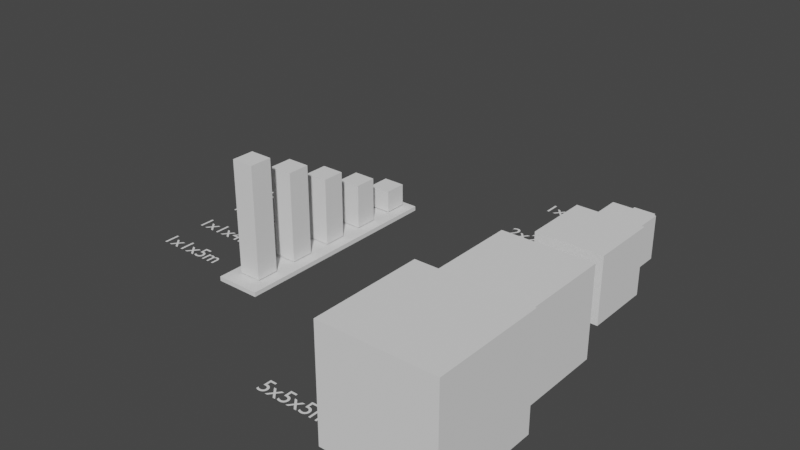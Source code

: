 # Source: 3._Scaling_Objects.blend  (saved by Blender 4.2.66; exported with 4.5.12 LTS)
import bpy
from mathutils import Matrix  # noqa: F401  (used for matrix-valued properties, if any)

bpy.ops.wm.read_factory_settings(use_empty=True)
scene = bpy.context.scene
scene.name = 'Scene'

# ---- collections
col_collection = bpy.data.collections.new('Collection'); scene.collection.children.link(col_collection)

# ---- world
world_world = bpy.data.worlds.new('World'); scene.world = world_world
world_world.use_nodes = True; world_world.node_tree.nodes.clear()
_N = world_world.node_tree.nodes; _L = world_world.node_tree.links
n0 = _N.new('ShaderNodeOutputWorld'); n0.name = 'World Output'; n0.location = (300, 300)
n1 = _N.new('ShaderNodeBackground'); n1.name = 'Background'; n1.location = (10, 300)
n1.inputs[0].default_value = (0.05088, 0.05088, 0.05088, 1.0)
_L.new(n1.outputs[0], n0.inputs[0])
n0.is_active_output = True
world_world.color = (0.05088, 0.05088, 0.05088)
world_world.use_sun_shadow = False
world_world.sun_shadow_jitter_overblur = 0.0

# ---- meshes
me_cube_004 = bpy.data.meshes.new('Cube.004')
me_cube_004.from_pydata([(-0.5, -0.5, -0.5), (-0.5, -0.5, 0.5), (-0.5, 0.5, -0.5), (-0.5, 0.5, 0.5), (0.5, -0.5, -0.5), (0.5, -0.5, 0.5), (0.5, 0.5, -0.5), (0.5, 0.5, 0.5)], [], [(0, 1, 3, 2), (2, 3, 7, 6), (6, 7, 5, 4), (4, 5, 1, 0), (2, 6, 4, 0), (7, 3, 1, 5)])
_uv = me_cube_004.uv_layers.new(name='UVMap')
_uv.uv.foreach_set('vector', [0.375, 0.0, 0.625, 0.0, 0.625, 0.25, 0.375, 0.25, 0.375, 0.25, 0.625, 0.25, 0.625, 0.5, 0.375, 0.5, 0.375, 0.5, 0.625, 0.5, 0.625, 0.75, 0.375, 0.75, 0.375, 0.75, 0.625, 0.75, 0.625, 1.0, 0.375, 1.0, 0.125, 0.5, 0.375, 0.5, 0.375, 0.75, 0.125, 0.75, 0.625, 0.5, 0.875, 0.5, 0.875, 0.75, 0.625, 0.75])
me_cube_004.update()
me_cube_005 = bpy.data.meshes.new('Cube.005')
me_cube_005.from_pydata([(-0.5, -0.5, -0.5), (-0.5, -0.5, 0.5), (-0.5, 0.5, -0.5), (-0.5, 0.5, 0.5), (0.5, -0.5, -0.5), (0.5, -0.5, 0.5), (0.5, 0.5, -0.5), (0.5, 0.5, 0.5)], [], [(0, 1, 3, 2), (2, 3, 7, 6), (6, 7, 5, 4), (4, 5, 1, 0), (2, 6, 4, 0), (7, 3, 1, 5)])
_uv = me_cube_005.uv_layers.new(name='UVMap')
_uv.uv.foreach_set('vector', [0.375, 0.0, 0.625, 0.0, 0.625, 0.25, 0.375, 0.25, 0.375, 0.25, 0.625, 0.25, 0.625, 0.5, 0.375, 0.5, 0.375, 0.5, 0.625, 0.5, 0.625, 0.75, 0.375, 0.75, 0.375, 0.75, 0.625, 0.75, 0.625, 1.0, 0.375, 1.0, 0.125, 0.5, 0.375, 0.5, 0.375, 0.75, 0.125, 0.75, 0.625, 0.5, 0.875, 0.5, 0.875, 0.75, 0.625, 0.75])
me_cube_005.update()
me_cube_007 = bpy.data.meshes.new('Cube.007')
me_cube_007.from_pydata([(-0.5, -0.5, -0.5), (-0.5, -0.5, 0.5), (-0.5, 0.5, -0.5), (-0.5, 0.5, 0.5), (0.5, -0.5, -0.5), (0.5, -0.5, 0.5), (0.5, 0.5, -0.5), (0.5, 0.5, 0.5)], [], [(0, 1, 3, 2), (2, 3, 7, 6), (6, 7, 5, 4), (4, 5, 1, 0), (2, 6, 4, 0), (7, 3, 1, 5)])
_uv = me_cube_007.uv_layers.new(name='UVMap')
_uv.uv.foreach_set('vector', [0.375, 0.0, 0.625, 0.0, 0.625, 0.25, 0.375, 0.25, 0.375, 0.25, 0.625, 0.25, 0.625, 0.5, 0.375, 0.5, 0.375, 0.5, 0.625, 0.5, 0.625, 0.75, 0.375, 0.75, 0.375, 0.75, 0.625, 0.75, 0.625, 1.0, 0.375, 1.0, 0.125, 0.5, 0.375, 0.5, 0.375, 0.75, 0.125, 0.75, 0.625, 0.5, 0.875, 0.5, 0.875, 0.75, 0.625, 0.75])
me_cube_007.update()
me_cube_009 = bpy.data.meshes.new('Cube.009')
me_cube_009.from_pydata([(-0.5, -0.5, -0.5), (-0.5, -0.5, 0.5), (-0.5, 0.5, -0.5), (-0.5, 0.5, 0.5), (0.5, -0.5, -0.5), (0.5, -0.5, 0.5), (0.5, 0.5, -0.5), (0.5, 0.5, 0.5)], [], [(0, 1, 3, 2), (2, 3, 7, 6), (6, 7, 5, 4), (4, 5, 1, 0), (2, 6, 4, 0), (7, 3, 1, 5)])
_uv = me_cube_009.uv_layers.new(name='UVMap')
_uv.uv.foreach_set('vector', [0.375, 0.0, 0.625, 0.0, 0.625, 0.25, 0.375, 0.25, 0.375, 0.25, 0.625, 0.25, 0.625, 0.5, 0.375, 0.5, 0.375, 0.5, 0.625, 0.5, 0.625, 0.75, 0.375, 0.75, 0.375, 0.75, 0.625, 0.75, 0.625, 1.0, 0.375, 1.0, 0.125, 0.5, 0.375, 0.5, 0.375, 0.75, 0.125, 0.75, 0.625, 0.5, 0.875, 0.5, 0.875, 0.75, 0.625, 0.75])
me_cube_009.update()
me_cube_010 = bpy.data.meshes.new('Cube.010')
me_cube_010.from_pydata([(-0.5, -0.5, -0.5), (-0.5, -0.5, 0.5), (-0.5, 0.5, -0.5), (-0.5, 0.5, 0.5), (0.5, -0.5, -0.5), (0.5, -0.5, 0.5), (0.5, 0.5, -0.5), (0.5, 0.5, 0.5)], [], [(0, 1, 3, 2), (2, 3, 7, 6), (6, 7, 5, 4), (4, 5, 1, 0), (2, 6, 4, 0), (7, 3, 1, 5)])
_uv = me_cube_010.uv_layers.new(name='UVMap')
_uv.uv.foreach_set('vector', [0.375, 0.0, 0.625, 0.0, 0.625, 0.25, 0.375, 0.25, 0.375, 0.25, 0.625, 0.25, 0.625, 0.5, 0.375, 0.5, 0.375, 0.5, 0.625, 0.5, 0.625, 0.75, 0.375, 0.75, 0.375, 0.75, 0.625, 0.75, 0.625, 1.0, 0.375, 1.0, 0.125, 0.5, 0.375, 0.5, 0.375, 0.75, 0.125, 0.75, 0.625, 0.5, 0.875, 0.5, 0.875, 0.75, 0.625, 0.75])
me_cube_010.update()
me_cube_013 = bpy.data.meshes.new('Cube.013')
me_cube_013.from_pydata([(-0.5, -0.5, -0.5), (-0.5, -0.5, 0.5), (-0.5, 0.5, -0.5), (-0.5, 0.5, 0.5), (0.5, -0.5, -0.5), (0.5, -0.5, 0.5), (0.5, 0.5, -0.5), (0.5, 0.5, 0.5)], [], [(0, 1, 3, 2), (2, 3, 7, 6), (6, 7, 5, 4), (4, 5, 1, 0), (2, 6, 4, 0), (7, 3, 1, 5)])
_uv = me_cube_013.uv_layers.new(name='UVMap')
_uv.uv.foreach_set('vector', [0.375, 0.0, 0.625, 0.0, 0.625, 0.25, 0.375, 0.25, 0.375, 0.25, 0.625, 0.25, 0.625, 0.5, 0.375, 0.5, 0.375, 0.5, 0.625, 0.5, 0.625, 0.75, 0.375, 0.75, 0.375, 0.75, 0.625, 0.75, 0.625, 1.0, 0.375, 1.0, 0.125, 0.5, 0.375, 0.5, 0.375, 0.75, 0.125, 0.75, 0.625, 0.5, 0.875, 0.5, 0.875, 0.75, 0.625, 0.75])
me_cube_013.update()
me_cube_001 = bpy.data.meshes.new('Cube.001')
me_cube_001.from_pydata([(-0.5, -0.5, -0.5), (-0.5, -0.5, 0.5), (-0.5, 0.5, -0.5), (-0.5, 0.5, 0.5), (0.5, -0.5, -0.5), (0.5, -0.5, 0.5), (0.5, 0.5, -0.5), (0.5, 0.5, 0.5)], [], [(0, 1, 3, 2), (2, 3, 7, 6), (6, 7, 5, 4), (4, 5, 1, 0), (2, 6, 4, 0), (7, 3, 1, 5)])
_uv = me_cube_001.uv_layers.new(name='UVMap')
_uv.uv.foreach_set('vector', [0.375, 0.0, 0.625, 0.0, 0.625, 0.25, 0.375, 0.25, 0.375, 0.25, 0.625, 0.25, 0.625, 0.5, 0.375, 0.5, 0.375, 0.5, 0.625, 0.5, 0.625, 0.75, 0.375, 0.75, 0.375, 0.75, 0.625, 0.75, 0.625, 1.0, 0.375, 1.0, 0.125, 0.5, 0.375, 0.5, 0.375, 0.75, 0.125, 0.75, 0.625, 0.5, 0.875, 0.5, 0.875, 0.75, 0.625, 0.75])
me_cube_001.update()
me_cube_002 = bpy.data.meshes.new('Cube.002')
me_cube_002.from_pydata([(-0.5, -0.5, -0.5), (-0.5, -0.5, 0.5), (-0.5, 0.5, -0.5), (-0.5, 0.5, 0.5), (0.5, -0.5, -0.5), (0.5, -0.5, 0.5), (0.5, 0.5, -0.5), (0.5, 0.5, 0.5)], [], [(0, 1, 3, 2), (2, 3, 7, 6), (6, 7, 5, 4), (4, 5, 1, 0), (2, 6, 4, 0), (7, 3, 1, 5)])
_uv = me_cube_002.uv_layers.new(name='UVMap')
_uv.uv.foreach_set('vector', [0.375, 0.0, 0.625, 0.0, 0.625, 0.25, 0.375, 0.25, 0.375, 0.25, 0.625, 0.25, 0.625, 0.5, 0.375, 0.5, 0.375, 0.5, 0.625, 0.5, 0.625, 0.75, 0.375, 0.75, 0.375, 0.75, 0.625, 0.75, 0.625, 1.0, 0.375, 1.0, 0.125, 0.5, 0.375, 0.5, 0.375, 0.75, 0.125, 0.75, 0.625, 0.5, 0.875, 0.5, 0.875, 0.75, 0.625, 0.75])
me_cube_002.update()
me_cube_003 = bpy.data.meshes.new('Cube.003')
me_cube_003.from_pydata([(-0.5, -0.5, -0.5), (-0.5, -0.5, 0.5), (-0.5, 0.5, -0.5), (-0.5, 0.5, 0.5), (0.5, -0.5, -0.5), (0.5, -0.5, 0.5), (0.5, 0.5, -0.5), (0.5, 0.5, 0.5)], [], [(0, 1, 3, 2), (2, 3, 7, 6), (6, 7, 5, 4), (4, 5, 1, 0), (2, 6, 4, 0), (7, 3, 1, 5)])
_uv = me_cube_003.uv_layers.new(name='UVMap')
_uv.uv.foreach_set('vector', [0.375, 0.0, 0.625, 0.0, 0.625, 0.25, 0.375, 0.25, 0.375, 0.25, 0.625, 0.25, 0.625, 0.5, 0.375, 0.5, 0.375, 0.5, 0.625, 0.5, 0.625, 0.75, 0.375, 0.75, 0.375, 0.75, 0.625, 0.75, 0.625, 1.0, 0.375, 1.0, 0.125, 0.5, 0.375, 0.5, 0.375, 0.75, 0.125, 0.75, 0.625, 0.5, 0.875, 0.5, 0.875, 0.75, 0.625, 0.75])
me_cube_003.update()
me_cube_006 = bpy.data.meshes.new('Cube.006')
me_cube_006.from_pydata([(-0.5, -0.5, -0.5), (-0.5, -0.5, 0.5), (-0.5, 0.5, -0.5), (-0.5, 0.5, 0.5), (0.5, -0.5, -0.5), (0.5, -0.5, 0.5), (0.5, 0.5, -0.5), (0.5, 0.5, 0.5)], [], [(0, 1, 3, 2), (2, 3, 7, 6), (6, 7, 5, 4), (4, 5, 1, 0), (2, 6, 4, 0), (7, 3, 1, 5)])
_uv = me_cube_006.uv_layers.new(name='UVMap')
_uv.uv.foreach_set('vector', [0.375, 0.0, 0.625, 0.0, 0.625, 0.25, 0.375, 0.25, 0.375, 0.25, 0.625, 0.25, 0.625, 0.5, 0.375, 0.5, 0.375, 0.5, 0.625, 0.5, 0.625, 0.75, 0.375, 0.75, 0.375, 0.75, 0.625, 0.75, 0.625, 1.0, 0.375, 1.0, 0.125, 0.5, 0.375, 0.5, 0.375, 0.75, 0.125, 0.75, 0.625, 0.5, 0.875, 0.5, 0.875, 0.75, 0.625, 0.75])
me_cube_006.update()
me_cube = bpy.data.meshes.new('Cube')
me_cube.from_pydata([(-1.0, -1.0, -1.0), (-1.0, -1.0, 1.0), (-1.0, 1.0, -1.0), (-1.0, 1.0, 1.0), (1.0, -1.0, -1.0), (1.0, -1.0, 1.0), (1.0, 1.0, -1.0), (1.0, 1.0, 1.0)], [], [(0, 1, 3, 2), (2, 3, 7, 6), (6, 7, 5, 4), (4, 5, 1, 0), (2, 6, 4, 0), (7, 3, 1, 5)])
_uv = me_cube.uv_layers.new(name='UVMap')
_uv.uv.foreach_set('vector', [0.375, 0.0, 0.625, 0.0, 0.625, 0.25, 0.375, 0.25, 0.375, 0.25, 0.625, 0.25, 0.625, 0.5, 0.375, 0.5, 0.375, 0.5, 0.625, 0.5, 0.625, 0.75, 0.375, 0.75, 0.375, 0.75, 0.625, 0.75, 0.625, 1.0, 0.375, 1.0, 0.125, 0.5, 0.375, 0.5, 0.375, 0.75, 0.125, 0.75, 0.625, 0.5, 0.875, 0.5, 0.875, 0.75, 0.625, 0.75])
me_cube.update()

# ---- curves / text
txt_1x1x1m = bpy.data.curves.new('1x1x1m', 'FONT')
txt_1x1x1m.dimensions = '2D'
txt_1x1x1m.body = '1x1x1m'
txt_1x1x1m_001 = bpy.data.curves.new('1x1x1m.001', 'FONT')
txt_1x1x1m_001.dimensions = '2D'
txt_1x1x1m_001.body = '2x2x2m'
txt_1x1x1m_002 = bpy.data.curves.new('1x1x1m.002', 'FONT')
txt_1x1x1m_002.dimensions = '2D'
txt_1x1x1m_002.body = '3x3x3m'
txt_1x1x1m_003 = bpy.data.curves.new('1x1x1m.003', 'FONT')
txt_1x1x1m_003.dimensions = '2D'
txt_1x1x1m_003.body = '4x4x4m'
txt_1x1x1m_004 = bpy.data.curves.new('1x1x1m.004', 'FONT')
txt_1x1x1m_004.dimensions = '2D'
txt_1x1x1m_004.body = '5x5x5m'
txt_1x1x1m_005 = bpy.data.curves.new('1x1x1m.005', 'FONT')
txt_1x1x1m_005.dimensions = '2D'
txt_1x1x1m_005.body = '1x1x1m'
txt_1x1x1m_006 = bpy.data.curves.new('1x1x1m.006', 'FONT')
txt_1x1x1m_006.dimensions = '2D'
txt_1x1x1m_006.body = '1x1x2m'
txt_1x1x1m_007 = bpy.data.curves.new('1x1x1m.007', 'FONT')
txt_1x1x1m_007.dimensions = '2D'
txt_1x1x1m_007.body = '1x1x3m'
txt_1x1x1m_008 = bpy.data.curves.new('1x1x1m.008', 'FONT')
txt_1x1x1m_008.dimensions = '2D'
txt_1x1x1m_008.body = '1x1x4m'
txt_1x1x1m_009 = bpy.data.curves.new('1x1x1m.009', 'FONT')
txt_1x1x1m_009.dimensions = '2D'
txt_1x1x1m_009.body = '1x1x5m'

# ---- objects
ob_10x10x10_cube = bpy.data.objects.new('10x10x10 Cube', me_cube_004)
ob_20x20x20_cube = bpy.data.objects.new('20x20x20 Cube', me_cube_005)
ob_10x10x10_tall = bpy.data.objects.new('10x10x10 Tall', me_cube_007)
ob_10x10x30_tall = bpy.data.objects.new('10x10x30 Tall', me_cube_009)
ob_30x30x30_cube_001 = bpy.data.objects.new('30x30x30 Cube.001', me_cube_010)
ob_10x10x20_tall_001 = bpy.data.objects.new('10x10x20 Tall.001', me_cube_013)
ob_text__1x1x1 = bpy.data.objects.new('Text- 1x1x1', txt_1x1x1m)
ob_text__1x1x1_001 = bpy.data.objects.new('Text- 1x1x1.001', txt_1x1x1m_001)
ob_text__1x1x1_002 = bpy.data.objects.new('Text- 1x1x1.002', txt_1x1x1m_002)
ob_text__1x1x1_003 = bpy.data.objects.new('Text- 1x1x1.003', txt_1x1x1m_003)
ob_text__1x1x1_004 = bpy.data.objects.new('Text- 1x1x1.004', txt_1x1x1m_004)
ob_text__1x1x1_005 = bpy.data.objects.new('Text- 1x1x1.005', txt_1x1x1m_005)
ob_text__1x1x1_006 = bpy.data.objects.new('Text- 1x1x1.006', txt_1x1x1m_006)
ob_text__1x1x1_007 = bpy.data.objects.new('Text- 1x1x1.007', txt_1x1x1m_007)
ob_text__1x1x1_008 = bpy.data.objects.new('Text- 1x1x1.008', txt_1x1x1m_008)
ob_text__1x1x1_009 = bpy.data.objects.new('Text- 1x1x1.009', txt_1x1x1m_009)
ob_40x40 = bpy.data.objects.new('40x40', me_cube_001)
ob_40x40_001 = bpy.data.objects.new('40x40.001', me_cube_002)
ob_10x10x30_tall_001 = bpy.data.objects.new('10x10x30 Tall.001', me_cube_003)
ob_10x10x30_tall_002 = bpy.data.objects.new('10x10x30 Tall.002', me_cube_006)
ob_cube = bpy.data.objects.new('Cube', me_cube)

# ---- transforms, parenting, visibility, modifiers, constraints
ob_10x10x10_cube.location = (5.5, 8.5, 0.5)
ob_20x20x20_cube.location = (6.0, 6.0, 1.0)
ob_20x20x20_cube.scale = (2.0, 2.0, 2.0)
ob_10x10x10_tall.location = (-4.5, 3.5, 0.7)
ob_10x10x30_tall.location = (-4.5, -4.5, 2.7)
ob_10x10x30_tall.scale = (1.0, 1.0, 5.0)
ob_30x30x30_cube_001.location = (6.5, 2.5, 1.5)
ob_30x30x30_cube_001.scale = (3.0, 3.0, 3.0)
ob_10x10x20_tall_001.location = (-4.5, 1.5, 1.2)
ob_10x10x20_tall_001.scale = (1.0, 1.0, 2.0)
ob_text__1x1x1.location = (1.0, 8.0, 0.0)
ob_text__1x1x1_001.location = (1.0, 5.0, 0.0)
ob_text__1x1x1_002.location = (1.0, 1.0, 0.0)
ob_text__1x1x1_003.location = (1.0, -4.0, 0.0)
ob_text__1x1x1_004.location = (1.0, -10.0, 0.0)
ob_text__1x1x1_005.location = (-10.0, 3.0, 0.0)
ob_text__1x1x1_006.location = (-10.0, 1.0, 0.0)
ob_text__1x1x1_007.location = (-10.0, -1.0, 0.0)
ob_text__1x1x1_008.location = (-10.0, -3.0, 0.0)
ob_text__1x1x1_009.location = (-10.0, -5.0, 0.0)
ob_40x40.location = (6.5, -7.5, 1.5)
ob_40x40.scale = (5.0, 5.0, 5.0)
ob_40x40_001.location = (6.5, -2.5, 1.5)
ob_40x40_001.scale = (4.0, 4.0, 4.0)
ob_10x10x30_tall_001.location = (-4.5, -0.5, 1.7)
ob_10x10x30_tall_001.scale = (1.0, 1.0, 3.0)
ob_10x10x30_tall_002.location = (-4.5, -2.5, 2.2)
ob_10x10x30_tall_002.scale = (1.0, 1.0, 4.0)
ob_cube.location = (-4.5, -0.7, 0.04235)
ob_cube.scale = (1.0, 5.0, 0.1)

# ---- collection membership
col_collection.objects.link(ob_10x10x10_cube)
col_collection.objects.link(ob_20x20x20_cube)
col_collection.objects.link(ob_10x10x10_tall)
col_collection.objects.link(ob_10x10x30_tall)
col_collection.objects.link(ob_30x30x30_cube_001)
col_collection.objects.link(ob_10x10x20_tall_001)
col_collection.objects.link(ob_text__1x1x1)
col_collection.objects.link(ob_text__1x1x1_001)
col_collection.objects.link(ob_text__1x1x1_002)
col_collection.objects.link(ob_text__1x1x1_003)
col_collection.objects.link(ob_text__1x1x1_004)
col_collection.objects.link(ob_text__1x1x1_005)
col_collection.objects.link(ob_text__1x1x1_006)
col_collection.objects.link(ob_text__1x1x1_007)
col_collection.objects.link(ob_text__1x1x1_008)
col_collection.objects.link(ob_text__1x1x1_009)
col_collection.objects.link(ob_40x40)
col_collection.objects.link(ob_40x40_001)
col_collection.objects.link(ob_10x10x30_tall_001)
col_collection.objects.link(ob_10x10x30_tall_002)
col_collection.objects.link(ob_cube)

# ---- scene / render settings (as saved in the file)
scene.frame_start = 1; scene.frame_end = 250; scene.frame_set(1)
scene.render.engine = 'BLENDER_EEVEE_NEXT'
scene.cycles.sampling_pattern = 'TABULATED_SOBOL'
scene.view_settings.view_transform = 'Filmic'
bpy.context.view_layer.update()

# ---- added for rendering (the .blend has no active camera and no usable light): camera, sun
cam_auto = bpy.data.cameras.new('AutoCamera')
cam_auto.lens = 50.0
cam_auto.sensor_width = 36.0
cam_auto.clip_end = 1000.0
ob_auto_camera = bpy.data.objects.new('AutoCamera', cam_auto)
scene.collection.objects.link(ob_auto_camera)
ob_auto_camera.location = (24.9924, -30.9742, 22.4131)
ob_auto_camera.rotation_euler = (1.09748, -7.21219e-08, 0.694738)
scene.camera = ob_auto_camera
light_auto_sun = bpy.data.lights.new('AutoSun', 'SUN')
light_auto_sun.energy = 3.0
light_auto_sun.angle = 0.0523599
ob_auto_sun = bpy.data.objects.new('AutoSun', light_auto_sun)
scene.collection.objects.link(ob_auto_sun)
ob_auto_sun.rotation_euler = (0.872665, 0.174533, 0.523599)
bpy.context.view_layer.update()
